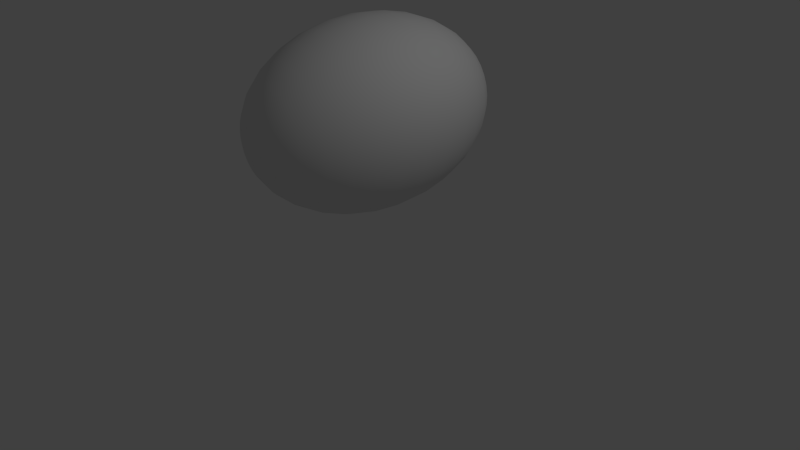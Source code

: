# Source: Watermelon.blend  (saved by Blender 2.75.0; exported with 4.5.12 LTS)
import bpy
from mathutils import Matrix  # noqa: F401  (used for matrix-valued properties, if any)

bpy.ops.wm.read_factory_settings(use_empty=True)
scene = bpy.context.scene
scene.name = 'Scene'

# ---- collections
col_collection_1 = bpy.data.collections.new('Collection 1'); scene.collection.children.link(col_collection_1)

# ---- world
world_world = bpy.data.worlds.new('World'); scene.world = world_world
world_world.color = (0.05088, 0.05088, 0.05088)
world_world.use_sun_shadow = False
world_world.sun_shadow_jitter_overblur = 0.0
world_world.cycles.sampling_method = 'MANUAL'
world_world.cycles.sample_map_resolution = 256

# ---- cameras
cam_camera = bpy.data.cameras.new('Camera')
cam_camera.clip_end = 100.0
cam_camera.lens = 35.0
cam_camera.sensor_width = 32.0
cam_camera.sensor_height = 18.0
cam_camera.ortho_scale = 7.314
cam_camera.dof.focus_distance = 0.0
cam_camera.dof.aperture_fstop = 128.0

# ---- lights
light_lamp = bpy.data.lights.new('Lamp', 'POINT')
light_lamp.transmission_factor = 0.0
light_lamp.cutoff_distance = 30.0
light_lamp.energy = 100.0
light_lamp.shadow_buffer_clip_start = 1.001
light_lamp.shadow_soft_size = 0.1
light_lamp.shadow_maximum_resolution = 0.006
light_lamp.use_absolute_resolution = True
light_lamp.cycles.use_multiple_importance_sampling = False

# ---- meshes
me_sphere = bpy.data.meshes.new('Sphere')
me_sphere.from_pydata([(-0.151, 1.661, 1.899), (-0.3622, 1.585, 1.881), (-0.5595, 1.447, 1.865), (-0.7352, 1.254, 1.851), (-0.8828, 1.013, 1.839), (-0.9963, 0.7323, 1.83), (-1.072, 0.4239, 1.825), (-1.106, 0.09919, 1.823), (-1.097, -0.2293, 1.825), (-1.047, -0.549, 1.831), (-0.956, -0.8477, 1.839), (-0.8285, -1.114, 1.851), (-0.6692, -1.337, 1.865), (-0.4841, -1.509, 1.882), (-0.2804, -1.623, 1.899), (-0.1435, 1.661, 1.855), (-0.3474, 1.583, 1.795), (-0.5379, 1.445, 1.74), (-0.7078, 1.251, 1.692), (-0.8505, 1.01, 1.652), (-0.9605, 0.7291, 1.623), (-1.034, 0.4204, 1.605), (-1.067, 0.09566, 1.599), (-1.059, -0.2328, 1.605), (-1.011, -0.5523, 1.623), (-0.9238, -0.8506, 1.652), (-0.8011, -1.116, 1.692), (-0.6476, -1.339, 1.741), (-0.4692, -1.51, 1.796), (-0.2728, -1.623, 1.856), (-0.1279, 1.659, 1.814), (-0.3169, 1.581, 1.714), (-0.4936, 1.441, 1.622), (-0.6514, 1.246, 1.542), (-0.7842, 1.004, 1.476), (-0.8868, 0.7224, 1.427), (-0.9554, 0.4134, 1.396), (-0.9872, 0.08846, 1.386), (-0.9811, -0.2399, 1.396), (-0.9373, -0.559, 1.427), (-0.8575, -0.8566, 1.476), (-0.7447, -1.121, 1.542), (-0.6033, -1.343, 1.623), (-0.4387, -1.513, 1.714), (-0.2573, -1.625, 1.814), (-0.1049, 1.657, 1.776), (-0.2718, 1.577, 1.641), (-0.4282, 1.435, 1.516), (-0.5682, 1.239, 1.406), (-0.6863, 0.9949, 1.316), (-0.7781, 0.7126, 1.249), (-0.8399, 0.403, 1.208), (-0.8695, 0.07786, 1.194), (-0.8657, -0.2503, 1.208), (-0.8285, -0.5688, 1.249), (-0.7596, -0.8654, 1.316), (-0.6615, -1.129, 1.406), (-0.5379, -1.349, 1.516), (-0.3937, -1.517, 1.641), (-0.2343, -1.627, 1.777), (-0.07546, 1.655, 1.744), (-0.214, 1.571, 1.578), (-0.3443, 1.428, 1.424), (-0.4613, 1.229, 1.29), (-0.5607, 0.9836, 1.179), (-0.6384, 0.7001, 1.097), (-0.6917, 0.3897, 1.047), (-0.7184, 0.06427, 1.03), (-0.7174, -0.2636, 1.047), (-0.6889, -0.5813, 1.098), (-0.6339, -0.8767, 1.18), (-0.5546, -1.138, 1.29), (-0.4539, -1.356, 1.425), (-0.3358, -1.522, 1.578), (-0.2048, -1.629, 1.745), (-0.04059, 1.651, 1.719), (-0.1456, 1.565, 1.528), (-0.245, 1.419, 1.352), (-0.3349, 1.218, 1.198), (-0.412, 0.9702, 1.071), (-0.4733, 0.6852, 0.9772), (-0.5164, 0.3739, 0.9194), (-0.5396, 0.04821, 0.8998), (-0.5421, -0.2793, 0.9194), (-0.5238, -0.5961, 0.9774), (-0.4853, -0.89, 1.071), (-0.4282, -1.15, 1.198), (-0.3546, -1.365, 1.352), (-0.2674, -1.528, 1.528), (-0.17, -1.633, 1.719), (-0.001674, 1.648, 1.701), (-0.06924, 1.558, 1.493), (-0.1341, 1.409, 1.301), (-0.1939, 1.205, 1.133), (-0.2462, 0.9553, 0.9956), (-0.289, 0.6687, 0.8932), (-0.3208, 0.3563, 0.8301), (-0.3402, 0.03029, 0.8089), (-0.3465, -0.2969, 0.8302), (-0.3395, -0.6127, 0.8933), (-0.3195, -0.9049, 0.9958), (-0.2872, -1.162, 1.134), (-0.2438, -1.375, 1.302), (-0.1911, -1.535, 1.493), (-0.131, -1.636, 1.701), (0.03979, 1.644, 1.692), (0.0121, 1.551, 1.475), (-0.01606, 1.398, 1.275), (-0.0436, 1.192, 1.099), (-0.06946, 0.9395, 0.9554), (-0.09266, 0.651, 0.8485), (-0.1123, 0.3376, 0.7827), (-0.1276, 0.01121, 0.7605), (-0.138, -0.3156, 0.7827), (-0.1431, -0.6303, 0.8486), (-0.1427, -0.9208, 0.9556), (-0.1369, -1.176, 1.1), (-0.1257, -1.386, 1.275), (-0.1098, -1.542, 1.475), (-0.08958, -1.64, 1.692), (0.08221, 1.64, 1.691), (0.09531, 1.544, 1.473), (0.1047, 1.387, 1.272), (0.1102, 1.178, 1.097), (0.1113, 0.9232, 0.9522), (0.1082, 0.633, 0.8449), (0.101, 0.3185, 0.7789), (0.08984, -0.008296, 0.7566), (0.07524, -0.3348, 0.7789), (0.05776, -0.6483, 0.845), (0.03805, -0.937, 0.9523), (0.01689, -1.19, 1.097), (-0.004929, -1.397, 1.273), (-0.02656, -1.55, 1.473), (-0.04716, -1.644, 1.691), (0.124, 1.637, 1.699), (0.1772, 1.536, 1.489), (0.2236, 1.377, 1.295), (0.2615, 1.164, 1.125), (0.2893, 0.9073, 0.986), (0.3059, 0.6153, 0.8825), (0.3109, 0.2997, 0.8188), (0.3038, -0.02749, 0.7973), (0.2851, -0.3536, 0.8188), (0.2555, -0.6661, 0.8826), (0.216, -0.953, 0.9862), (0.1682, -1.203, 1.126), (0.114, -1.407, 1.295), (0.05534, -1.557, 1.489), (-0.005413, -1.647, 1.699), (0.1634, 1.633, 1.715), (0.2546, 1.529, 1.521), (0.336, 1.367, 1.342), (0.4045, 1.152, 1.185), (0.4575, 0.8922, 1.056), (0.4929, 0.5985, 0.9599), (0.5093, 0.2819, 0.9009), (0.5062, -0.04562, 0.8811), (0.4836, -0.3714, 0.901), (0.4424, -0.6828, 0.96), (0.3842, -0.9681, 1.056), (0.3113, -1.216, 1.185), (0.2264, -1.417, 1.342), (0.1328, -1.564, 1.521), (0.03406, -1.651, 1.716), (0.1991, 1.63, 1.739), (0.3246, 1.523, 1.568), (0.4376, 1.358, 1.41), (0.5338, 1.14, 1.272), (0.6095, 0.8786, 1.158), (0.6618, 0.5834, 1.074), (0.6886, 0.2658, 1.022), (0.689, -0.062, 1.005), (0.6629, -0.3874, 1.022), (0.6113, -0.698, 1.074), (0.5363, -0.9817, 1.159), (0.4406, -1.228, 1.272), (0.328, -1.426, 1.411), (0.2027, -1.57, 1.568), (0.06973, -1.654, 1.74), (0.2296, 1.627, 1.77), (0.3845, 1.518, 1.629), (0.5245, 1.35, 1.498), (0.6444, 1.13, 1.384), (0.7396, 0.8669, 1.29), (0.8063, 0.5705, 1.221), (0.842, 0.2521, 1.178), (0.8454, -0.076, 1.163), (0.8163, -0.4012, 1.178), (0.7558, -0.7109, 1.221), (0.6663, -0.9933, 1.291), (0.5512, -1.238, 1.384), (0.4148, -1.434, 1.499), (0.2626, -1.576, 1.629), (0.1002, -1.657, 1.771), (0.2538, 1.625, 1.807), (0.4319, 1.513, 1.701), (0.5934, 1.344, 1.603), (0.732, 1.122, 1.517), (0.8426, 0.8577, 1.446), (0.9208, 0.5602, 1.394), (0.9636, 0.2412, 1.362), (0.9693, -0.08708, 1.351), (0.9378, -0.412, 1.362), (0.8703, -0.7211, 1.394), (0.7693, -1.003, 1.447), (0.6388, -1.245, 1.517), (0.4837, -1.44, 1.603), (0.31, -1.58, 1.701), (0.1244, -1.659, 1.807), (0.2707, 1.624, 1.848), (0.465, 1.51, 1.781), (0.6415, 1.339, 1.719), (0.7933, 1.117, 1.665), (0.9146, 0.8513, 1.621), (1.001, 0.5531, 1.588), (1.049, 0.2336, 1.567), (1.056, -0.09481, 1.56), (1.023, -0.4196, 1.567), (0.9503, -0.7283, 1.588), (0.8414, -1.009, 1.621), (0.7, -1.251, 1.665), (0.5318, -1.445, 1.719), (0.3432, -1.583, 1.781), (0.1413, -1.661, 1.848), (0.2797, 1.623, 1.891), (0.4827, 1.509, 1.866), (0.6671, 1.337, 1.843), (0.8259, 1.114, 1.823), (0.9529, 0.8479, 1.806), (1.043, 0.5493, 1.794), (1.094, 0.2296, 1.786), (1.102, -0.0989, 1.784), (1.068, -0.4236, 1.786), (0.9929, -0.7321, 1.794), (0.8797, -1.012, 1.806), (0.7326, -1.254, 1.823), (0.5574, -1.447, 1.843), (0.3608, -1.585, 1.867), (0.1503, -1.661, 1.892), (0.2804, 1.623, 1.936), (0.4841, 1.509, 1.954), (0.6692, 1.337, 1.97), (0.8285, 1.114, 1.984), (0.956, 0.8477, 1.996), (1.047, 0.549, 2.005), (1.097, 0.2293, 2.01), (1.106, -0.09919, 2.012), (1.072, -0.4239, 2.01), (0.9963, -0.7323, 2.005), (0.8828, -1.013, 1.996), (0.7352, -1.254, 1.984), (0.5595, -1.447, 1.97), (0.3622, -1.585, 1.954), (0.151, -1.661, 1.936), (0.2728, 1.623, 1.98), (0.4693, 1.51, 2.04), (0.6476, 1.339, 2.095), (0.8011, 1.116, 2.143), (0.9238, 0.8506, 2.183), (1.011, 0.5523, 2.212), (1.059, 0.2328, 2.231), (1.067, -0.09566, 2.237), (1.034, -0.4204, 2.231), (0.9605, -0.7291, 2.212), (0.8505, -1.01, 2.183), (0.7078, -1.251, 2.143), (0.5379, -1.445, 2.095), (0.3474, -1.583, 2.04), (0.1435, -1.661, 1.98), (0.2573, 1.625, 2.021), (0.4387, 1.513, 2.121), (0.6033, 1.343, 2.213), (0.7447, 1.121, 2.293), (0.8575, 0.8566, 2.359), (0.9373, 0.559, 2.409), (0.9811, 0.2399, 2.439), (0.9872, -0.08846, 2.449), (0.9554, -0.4134, 2.439), (0.8868, -0.7224, 2.409), (0.7842, -1.004, 2.36), (0.6514, -1.246, 2.294), (0.4936, -1.441, 2.213), (0.3169, -1.581, 2.121), (0.1279, -1.659, 2.021), (0.2343, 1.627, 2.059), (0.3937, 1.517, 2.194), (0.5379, 1.349, 2.319), (0.6615, 1.129, 2.429), (0.7596, 0.8654, 2.519), (0.8285, 0.5688, 2.586), (0.8657, 0.2503, 2.627), (0.8695, -0.07786, 2.641), (0.8399, -0.403, 2.627), (0.7781, -0.7126, 2.586), (0.6863, -0.9949, 2.519), (0.5682, -1.239, 2.429), (0.4282, -1.435, 2.32), (0.2718, -1.577, 2.195), (0.1049, -1.657, 2.059), (0.2048, 1.629, 2.091), (0.3358, 1.522, 2.257), (0.4539, 1.356, 2.411), (0.5546, 1.138, 2.545), (0.6339, 0.8767, 2.656), (0.6889, 0.5813, 2.738), (0.7174, 0.2636, 2.788), (0.7184, -0.06427, 2.805), (0.6917, -0.3897, 2.788), (0.6384, -0.7001, 2.738), (0.5607, -0.9836, 2.656), (0.4613, -1.229, 2.545), (0.3443, -1.428, 2.411), (0.214, -1.571, 2.258), (0.07546, -1.655, 2.091), (0.17, 1.633, 2.116), (0.2674, 1.528, 2.307), (0.3546, 1.365, 2.483), (0.4282, 1.15, 2.637), (0.4853, 0.89, 2.764), (0.5238, 0.5961, 2.858), (0.5421, 0.2793, 2.916), (0.5396, -0.04821, 2.935), (0.5164, -0.3739, 2.916), (0.4733, -0.6852, 2.858), (0.412, -0.9702, 2.764), (0.3349, -1.218, 2.637), (0.245, -1.419, 2.483), (0.1456, -1.565, 2.307), (0.04059, -1.651, 2.116), (-0.06595, -1.674, 1.918), (0.131, 1.636, 2.134), (0.1911, 1.535, 2.342), (0.2438, 1.375, 2.534), (0.2872, 1.162, 2.702), (0.3195, 0.9049, 2.839), (0.3395, 0.6127, 2.942), (0.3465, 0.2969, 3.005), (0.3402, -0.03029, 3.026), (0.3208, -0.3563, 3.005), (0.289, -0.6687, 2.942), (0.2462, -0.9553, 2.84), (0.1939, -1.205, 2.702), (0.1341, -1.409, 2.534), (0.06924, -1.558, 2.342), (0.001674, -1.648, 2.134), (0.08958, 1.64, 2.143), (0.1098, 1.542, 2.36), (0.1257, 1.386, 2.56), (0.1369, 1.176, 2.736), (0.1427, 0.9208, 2.88), (0.1431, 0.6303, 2.987), (0.138, 0.3156, 3.053), (0.1276, -0.01121, 3.075), (0.1123, -0.3376, 3.053), (0.09266, -0.651, 2.987), (0.06946, -0.9395, 2.88), (0.0436, -1.192, 2.736), (0.01606, -1.398, 2.561), (-0.0121, -1.551, 2.361), (-0.03979, -1.644, 2.144), (0.04716, 1.644, 2.144), (0.02656, 1.55, 2.362), (0.00493, 1.397, 2.563), (-0.01689, 1.19, 2.739), (-0.03805, 0.937, 2.883), (-0.05776, 0.6483, 2.99), (-0.07524, 0.3348, 3.056), (-0.08983, 0.008296, 3.079), (-0.101, -0.3185, 3.056), (-0.1082, -0.633, 2.99), (-0.1113, -0.9232, 2.883), (-0.1102, -1.178, 2.739), (-0.1047, -1.387, 2.563), (-0.09531, -1.544, 2.362), (-0.08221, -1.64, 2.144), (0.005413, 1.647, 2.136), (-0.05534, 1.557, 2.346), (-0.114, 1.407, 2.54), (-0.1682, 1.203, 2.71), (-0.216, 0.953, 2.849), (-0.2555, 0.6661, 2.953), (-0.2851, 0.3536, 3.016), (-0.3038, 0.02749, 3.038), (-0.3109, -0.2997, 3.016), (-0.3059, -0.6153, 2.953), (-0.2893, -0.9073, 2.849), (-0.2615, -1.164, 2.71), (-0.2236, -1.377, 2.54), (-0.1772, -1.536, 2.347), (-0.124, -1.637, 2.136), (-0.03406, 1.651, 2.12), (-0.1328, 1.564, 2.314), (-0.2264, 1.417, 2.493), (-0.3113, 1.216, 2.651), (-0.3842, 0.9681, 2.779), (-0.4424, 0.6828, 2.875), (-0.4836, 0.3714, 2.934), (-0.5062, 0.04562, 2.954), (-0.5093, -0.2819, 2.934), (-0.4929, -0.5985, 2.875), (-0.4575, -0.8922, 2.78), (-0.4045, -1.152, 2.651), (-0.336, -1.367, 2.494), (-0.2546, -1.529, 2.314), (-0.1634, -1.633, 2.12), (-0.06973, 1.654, 2.096), (-0.2027, 1.57, 2.267), (-0.328, 1.426, 2.425), (-0.4406, 1.228, 2.563), (-0.5363, 0.9817, 2.677), (-0.6113, 0.698, 2.761), (-0.6629, 0.3874, 2.813), (-0.689, 0.062, 2.831), (-0.6886, -0.2658, 2.813), (-0.6618, -0.5834, 2.761), (-0.6095, -0.8786, 2.677), (-0.5338, -1.14, 2.563), (-0.4376, -1.358, 2.425), (-0.3246, -1.523, 2.267), (-0.1991, -1.63, 2.096), (-0.1002, 1.657, 2.065), (-0.2626, 1.576, 2.206), (-0.4148, 1.434, 2.337), (-0.5512, 1.238, 2.451), (-0.6663, 0.9933, 2.545), (-0.7558, 0.7109, 2.614), (-0.8163, 0.4012, 2.657), (-0.8454, 0.076, 2.672), (-0.842, -0.2521, 2.657), (-0.8063, -0.5705, 2.615), (-0.7396, -0.8669, 2.545), (-0.6444, -1.13, 2.451), (-0.5245, -1.35, 2.337), (-0.3845, -1.518, 2.206), (-0.2296, -1.627, 2.065), (-0.1244, 1.659, 2.028), (-0.31, 1.58, 2.134), (-0.4837, 1.44, 2.232), (-0.6388, 1.245, 2.318), (-0.7693, 1.003, 2.389), (-0.8703, 0.7211, 2.441), (-0.9378, 0.412, 2.473), (-0.9693, 0.08708, 2.484), (-0.9636, -0.2412, 2.473), (-0.9208, -0.5602, 2.441), (-0.8426, -0.8577, 2.389), (-0.732, -1.122, 2.318), (-0.5934, -1.344, 2.233), (-0.4319, -1.513, 2.135), (-0.2538, -1.625, 2.028), (0.06595, 1.674, 1.917), (-0.1413, 1.661, 1.987), (-0.3432, 1.583, 2.054), (-0.5318, 1.445, 2.116), (-0.7, 1.251, 2.17), (-0.8414, 1.009, 2.215), (-0.9503, 0.7283, 2.248), (-1.023, 0.4196, 2.268), (-1.056, 0.09481, 2.275), (-1.049, -0.2336, 2.268), (-1.001, -0.5531, 2.248), (-0.9146, -0.8513, 2.215), (-0.7933, -1.117, 2.17), (-0.6415, -1.339, 2.116), (-0.465, -1.51, 2.054), (-0.2707, -1.624, 1.987), (-0.1503, 1.661, 1.944), (-0.3608, 1.585, 1.969), (-0.5574, 1.447, 1.992), (-0.7326, 1.254, 2.012), (-0.8797, 1.012, 2.029), (-0.9929, 0.7321, 2.041), (-1.068, 0.4236, 2.049), (-1.102, 0.0989, 2.052), (-1.094, -0.2296, 2.049), (-1.043, -0.5493, 2.041), (-0.9529, -0.8479, 2.029), (-0.8259, -1.114, 2.013), (-0.6671, -1.337, 1.992), (-0.4827, -1.509, 1.969), (-0.2797, -1.623, 1.944)], [], [(9, 8, 23, 24), (2, 1, 16, 17), (10, 9, 24, 25), (3, 2, 17, 18), (11, 10, 25, 26), (4, 3, 18, 19), (12, 11, 26, 27), (5, 4, 19, 20), (13, 12, 27, 28), (6, 5, 20, 21), (14, 13, 28, 29), (7, 6, 21, 22), (8, 7, 22, 23), (1, 0, 15, 16), (23, 22, 37, 38), (16, 15, 30, 31), (24, 23, 38, 39), (17, 16, 31, 32), (25, 24, 39, 40), (18, 17, 32, 33), (26, 25, 40, 41), (19, 18, 33, 34), (27, 26, 41, 42), (20, 19, 34, 35), (28, 27, 42, 43), (21, 20, 35, 36), (29, 28, 43, 44), (22, 21, 36, 37), (42, 41, 56, 57), (35, 34, 49, 50), (43, 42, 57, 58), (36, 35, 50, 51), (44, 43, 58, 59), (37, 36, 51, 52), (38, 37, 52, 53), (31, 30, 45, 46), (39, 38, 53, 54), (32, 31, 46, 47), (40, 39, 54, 55), (33, 32, 47, 48), (41, 40, 55, 56), (34, 33, 48, 49), (46, 45, 60, 61), (54, 53, 68, 69), (47, 46, 61, 62), (55, 54, 69, 70), (48, 47, 62, 63), (56, 55, 70, 71), (49, 48, 63, 64), (57, 56, 71, 72), (50, 49, 64, 65), (58, 57, 72, 73), (51, 50, 65, 66), (59, 58, 73, 74), (52, 51, 66, 67), (53, 52, 67, 68), (65, 64, 79, 80), (73, 72, 87, 88), (66, 65, 80, 81), (74, 73, 88, 89), (67, 66, 81, 82), (68, 67, 82, 83), (61, 60, 75, 76), (69, 68, 83, 84), (62, 61, 76, 77), (70, 69, 84, 85), (63, 62, 77, 78), (71, 70, 85, 86), (64, 63, 78, 79), (72, 71, 86, 87), (84, 83, 98, 99), (77, 76, 91, 92), (85, 84, 99, 100), (78, 77, 92, 93), (86, 85, 100, 101), (79, 78, 93, 94), (87, 86, 101, 102), (80, 79, 94, 95), (88, 87, 102, 103), (81, 80, 95, 96), (89, 88, 103, 104), (82, 81, 96, 97), (83, 82, 97, 98), (76, 75, 90, 91), (103, 102, 117, 118), (96, 95, 110, 111), (104, 103, 118, 119), (97, 96, 111, 112), (98, 97, 112, 113), (91, 90, 105, 106), (99, 98, 113, 114), (92, 91, 106, 107), (100, 99, 114, 115), (93, 92, 107, 108), (101, 100, 115, 116), (94, 93, 108, 109), (102, 101, 116, 117), (95, 94, 109, 110), (115, 114, 129, 130), (108, 107, 122, 123), (116, 115, 130, 131), (109, 108, 123, 124), (117, 116, 131, 132), (110, 109, 124, 125), (118, 117, 132, 133), (111, 110, 125, 126), (119, 118, 133, 134), (112, 111, 126, 127), (113, 112, 127, 128), (106, 105, 120, 121), (114, 113, 128, 129), (107, 106, 121, 122), (134, 133, 148, 149), (127, 126, 141, 142), (128, 127, 142, 143), (121, 120, 135, 136), (129, 128, 143, 144), (122, 121, 136, 137), (130, 129, 144, 145), (123, 122, 137, 138), (131, 130, 145, 146), (124, 123, 138, 139), (132, 131, 146, 147), (125, 124, 139, 140), (133, 132, 147, 148), (126, 125, 140, 141), (138, 137, 152, 153), (146, 145, 160, 161), (139, 138, 153, 154), (147, 146, 161, 162), (140, 139, 154, 155), (148, 147, 162, 163), (141, 140, 155, 156), (149, 148, 163, 164), (142, 141, 156, 157), (143, 142, 157, 158), (136, 135, 150, 151), (144, 143, 158, 159), (137, 136, 151, 152), (145, 144, 159, 160), (157, 156, 171, 172), (158, 157, 172, 173), (151, 150, 165, 166), (159, 158, 173, 174), (152, 151, 166, 167), (160, 159, 174, 175), (153, 152, 167, 168), (161, 160, 175, 176), (154, 153, 168, 169), (162, 161, 176, 177), (155, 154, 169, 170), (163, 162, 177, 178), (156, 155, 170, 171), (164, 163, 178, 179), (176, 175, 190, 191), (169, 168, 183, 184), (177, 176, 191, 192), (170, 169, 184, 185), (178, 177, 192, 193), (171, 170, 185, 186), (179, 178, 193, 194), (172, 171, 186, 187), (173, 172, 187, 188), (166, 165, 180, 181), (174, 173, 188, 189), (167, 166, 181, 182), (175, 174, 189, 190), (168, 167, 182, 183), (188, 187, 202, 203), (181, 180, 195, 196), (189, 188, 203, 204), (182, 181, 196, 197), (190, 189, 204, 205), (183, 182, 197, 198), (191, 190, 205, 206), (184, 183, 198, 199), (192, 191, 206, 207), (185, 184, 199, 200), (193, 192, 207, 208), (186, 185, 200, 201), (194, 193, 208, 209), (187, 186, 201, 202), (199, 198, 213, 214), (207, 206, 221, 222), (200, 199, 214, 215), (208, 207, 222, 223), (201, 200, 215, 216), (209, 208, 223, 224), (202, 201, 216, 217), (203, 202, 217, 218), (196, 195, 210, 211), (204, 203, 218, 219), (197, 196, 211, 212), (205, 204, 219, 220), (198, 197, 212, 213), (206, 205, 220, 221), (218, 217, 232, 233), (211, 210, 225, 226), (219, 218, 233, 234), (212, 211, 226, 227), (220, 219, 234, 235), (213, 212, 227, 228), (221, 220, 235, 236), (214, 213, 228, 229), (222, 221, 236, 237), (215, 214, 229, 230), (223, 222, 237, 238), (216, 215, 230, 231), (224, 223, 238, 239), (217, 216, 231, 232), (237, 236, 251, 252), (230, 229, 244, 245), (238, 237, 252, 253), (231, 230, 245, 246), (239, 238, 253, 254), (232, 231, 246, 247), (233, 232, 247, 248), (226, 225, 240, 241), (234, 233, 248, 249), (227, 226, 241, 242), (235, 234, 249, 250), (228, 227, 242, 243), (236, 235, 250, 251), (229, 228, 243, 244), (249, 248, 263, 264), (242, 241, 256, 257), (250, 249, 264, 265), (243, 242, 257, 258), (251, 250, 265, 266), (244, 243, 258, 259), (252, 251, 266, 267), (245, 244, 259, 260), (253, 252, 267, 268), (246, 245, 260, 261), (254, 253, 268, 269), (247, 246, 261, 262), (248, 247, 262, 263), (241, 240, 255, 256), (268, 267, 282, 283), (261, 260, 275, 276), (269, 268, 283, 284), (262, 261, 276, 277), (263, 262, 277, 278), (256, 255, 270, 271), (264, 263, 278, 279), (257, 256, 271, 272), (265, 264, 279, 280), (258, 257, 272, 273), (266, 265, 280, 281), (259, 258, 273, 274), (267, 266, 281, 282), (260, 259, 274, 275), (272, 271, 286, 287), (280, 279, 294, 295), (273, 272, 287, 288), (281, 280, 295, 296), (274, 273, 288, 289), (282, 281, 296, 297), (275, 274, 289, 290), (283, 282, 297, 298), (276, 275, 290, 291), (284, 283, 298, 299), (277, 276, 291, 292), (278, 277, 292, 293), (271, 270, 285, 286), (279, 278, 293, 294), (291, 290, 305, 306), (299, 298, 313, 314), (292, 291, 306, 307), (293, 292, 307, 308), (286, 285, 300, 301), (294, 293, 308, 309), (287, 286, 301, 302), (295, 294, 309, 310), (288, 287, 302, 303), (296, 295, 310, 311), (289, 288, 303, 304), (297, 296, 311, 312), (290, 289, 304, 305), (298, 297, 312, 313), (310, 309, 324, 325), (303, 302, 317, 318), (311, 310, 325, 326), (304, 303, 318, 319), (312, 311, 326, 327), (305, 304, 319, 320), (313, 312, 327, 328), (306, 305, 320, 321), (314, 313, 328, 329), (307, 306, 321, 322), (308, 307, 322, 323), (301, 300, 315, 316), (309, 308, 323, 324), (302, 301, 316, 317), (329, 328, 344, 345), (322, 321, 337, 338), (323, 322, 338, 339), (316, 315, 331, 332), (324, 323, 339, 340), (317, 316, 332, 333), (325, 324, 340, 341), (318, 317, 333, 334), (326, 325, 341, 342), (319, 318, 334, 335), (327, 326, 342, 343), (320, 319, 335, 336), (328, 327, 343, 344), (321, 320, 336, 337), (334, 333, 348, 349), (342, 341, 356, 357), (335, 334, 349, 350), (343, 342, 357, 358), (336, 335, 350, 351), (344, 343, 358, 359), (337, 336, 351, 352), (345, 344, 359, 360), (338, 337, 352, 353), (339, 338, 353, 354), (332, 331, 346, 347), (340, 339, 354, 355), (333, 332, 347, 348), (341, 340, 355, 356), (353, 352, 367, 368), (354, 353, 368, 369), (347, 346, 361, 362), (355, 354, 369, 370), (348, 347, 362, 363), (356, 355, 370, 371), (349, 348, 363, 364), (357, 356, 371, 372), (350, 349, 364, 365), (358, 357, 372, 373), (351, 350, 365, 366), (359, 358, 373, 374), (352, 351, 366, 367), (360, 359, 374, 375), (372, 371, 386, 387), (365, 364, 379, 380), (373, 372, 387, 388), (366, 365, 380, 381), (374, 373, 388, 389), (367, 366, 381, 382), (375, 374, 389, 390), (368, 367, 382, 383), (369, 368, 383, 384), (362, 361, 376, 377), (370, 369, 384, 385), (363, 362, 377, 378), (371, 370, 385, 386), (364, 363, 378, 379), (384, 383, 398, 399), (377, 376, 391, 392), (385, 384, 399, 400), (378, 377, 392, 393), (386, 385, 400, 401), (379, 378, 393, 394), (387, 386, 401, 402), (380, 379, 394, 395), (388, 387, 402, 403), (381, 380, 395, 396), (389, 388, 403, 404), (382, 381, 396, 397), (390, 389, 404, 405), (383, 382, 397, 398), (403, 402, 417, 418), (396, 395, 410, 411), (404, 403, 418, 419), (397, 396, 411, 412), (405, 404, 419, 420), (398, 397, 412, 413), (399, 398, 413, 414), (392, 391, 406, 407), (400, 399, 414, 415), (393, 392, 407, 408), (401, 400, 415, 416), (394, 393, 408, 409), (402, 401, 416, 417), (395, 394, 409, 410), (407, 406, 421, 422), (415, 414, 429, 430), (408, 407, 422, 423), (416, 415, 430, 431), (409, 408, 423, 424), (417, 416, 431, 432), (410, 409, 424, 425), (418, 417, 432, 433), (411, 410, 425, 426), (419, 418, 433, 434), (412, 411, 426, 427), (420, 419, 434, 435), (413, 412, 427, 428), (414, 413, 428, 429), (426, 425, 440, 441), (434, 433, 448, 449), (427, 426, 441, 442), (435, 434, 449, 450), (428, 427, 442, 443), (429, 428, 443, 444), (422, 421, 436, 437), (430, 429, 444, 445), (423, 422, 437, 438), (431, 430, 445, 446), (424, 423, 438, 439), (432, 431, 446, 447), (425, 424, 439, 440), (433, 432, 447, 448), (445, 444, 460, 461), (438, 437, 453, 454), (446, 445, 461, 462), (439, 438, 454, 455), (447, 446, 462, 463), (440, 439, 455, 456), (448, 447, 463, 464), (441, 440, 456, 457), (449, 448, 464, 465), (442, 441, 457, 458), (450, 449, 465, 466), (443, 442, 458, 459), (444, 443, 459, 460), (437, 436, 452, 453), (465, 464, 479, 480), (458, 457, 472, 473), (466, 465, 480, 481), (459, 458, 473, 474), (460, 459, 474, 475), (453, 452, 467, 468), (461, 460, 475, 476), (454, 453, 468, 469), (462, 461, 476, 477), (455, 454, 469, 470), (463, 462, 477, 478), (456, 455, 470, 471), (464, 463, 478, 479), (457, 456, 471, 472), (0, 451, 15), (330, 14, 29), (15, 451, 30), (330, 29, 44), (30, 451, 45), (330, 44, 59), (45, 451, 60), (330, 59, 74), (60, 451, 75), (330, 74, 89), (75, 451, 90), (330, 89, 104), (90, 451, 105), (330, 104, 119), (105, 451, 120), (330, 119, 134), (120, 451, 135), (330, 134, 149), (135, 451, 150), (330, 149, 164), (150, 451, 165), (330, 164, 179), (165, 451, 180), (330, 179, 194), (180, 451, 195), (330, 194, 209), (195, 451, 210), (330, 209, 224), (210, 451, 225), (330, 224, 239), (225, 451, 240), (330, 239, 254), (240, 451, 255), (330, 254, 269), (255, 451, 270), (330, 269, 284), (270, 451, 285), (330, 284, 299), (285, 451, 300), (330, 299, 314), (300, 451, 315), (330, 314, 329), (315, 451, 331), (330, 329, 345), (331, 451, 346), (330, 345, 360), (346, 451, 361), (330, 360, 375), (361, 451, 376), (330, 375, 390), (330, 390, 405), (376, 451, 391), (391, 451, 406), (330, 405, 420), (406, 451, 421), (330, 420, 435), (421, 451, 436), (330, 435, 450), (436, 451, 452), (330, 450, 466), (452, 451, 467), (330, 466, 481), (469, 468, 1, 2), (477, 476, 9, 10), (470, 469, 2, 3), (478, 477, 10, 11), (471, 470, 3, 4), (479, 478, 11, 12), (472, 471, 4, 5), (480, 479, 12, 13), (473, 472, 5, 6), (481, 480, 13, 14), (474, 473, 6, 7), (467, 451, 0), (330, 481, 14), (475, 474, 7, 8), (468, 467, 0, 1), (476, 475, 8, 9)])
me_sphere.polygons.foreach_set('use_smooth', [True] * 512)
me_sphere.use_remesh_preserve_volume = False
me_sphere.use_remesh_preserve_attributes = False
me_sphere.use_mirror_vertex_groups = False
me_sphere.update()

# ---- objects
ob_sphere = bpy.data.objects.new('Sphere', me_sphere)
ob_lamp = bpy.data.objects.new('Lamp', light_lamp)
ob_camera = bpy.data.objects.new('Camera', cam_camera)

# ---- transforms, parenting, visibility, modifiers, constraints
ob_sphere.location = (0.0, 0.0, 0.0)
ob_sphere.lineart.crease_threshold = 0.0
ob_lamp.location = (4.076, 1.005, 5.904)
ob_lamp.rotation_euler = (0.6503, 0.05522, 1.866)
ob_lamp.lock_rotations_4d = False
ob_lamp.empty_display_type = 'ARROWS'
ob_lamp.color = (0.0, 0.0, 0.0, 0.0)
ob_lamp.lineart.crease_threshold = 0.0
ob_camera.location = (7.481, -6.508, 5.344)
ob_camera.rotation_euler = (1.109, 0.01082, 0.8149)
ob_camera.lock_rotations_4d = False
ob_camera.empty_display_type = 'ARROWS'
ob_camera.color = (0.0, 0.0, 0.0, 0.0)
ob_camera.display_type = 'WIRE'
ob_camera.lineart.crease_threshold = 0.0

# ---- collection membership
col_collection_1.objects.link(ob_sphere)
col_collection_1.objects.link(ob_lamp)
col_collection_1.objects.link(ob_camera)

# ---- scene / render settings (as saved in the file)
scene.camera = ob_camera
scene.frame_start = 1; scene.frame_end = 250; scene.frame_set(1)
scene.render.engine = 'BLENDER_EEVEE_NEXT'
scene.render.resolution_percentage = 50
scene.render.dither_intensity = 0.0
scene.cycles.use_denoising = False
scene.cycles.samples = 10
scene.cycles.sampling_pattern = 'TABULATED_SOBOL'
scene.cycles.light_sampling_threshold = 0.0
scene.cycles.use_adaptive_sampling = False
scene.cycles.use_light_tree = False
scene.cycles.blur_glossy = 0.0
scene.cycles.pixel_filter_type = 'GAUSSIAN'
scene.cycles.sample_clamp_indirect = 0.0
scene.view_settings.view_transform = 'Standard'
bpy.context.view_layer.update()
